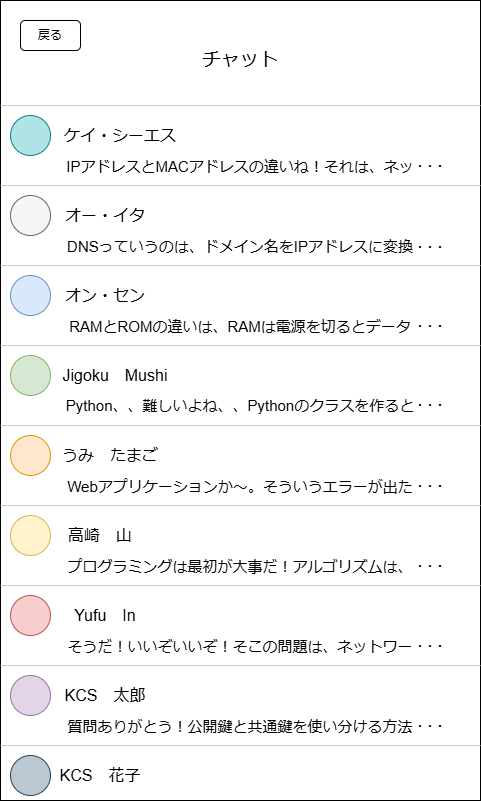

The diagram above was exported from draw.io. Its source (the exported page's mxGraphModel, read from the mxfile embedded in the PNG):
<mxGraphModel dx="3834" dy="1980" grid="1" gridSize="10" guides="1" tooltips="1" connect="1" arrows="1" fold="1" page="0" pageScale="1" pageWidth="827" pageHeight="1169" math="0" shadow="0">
  <root>
    <mxCell id="0" />
    <mxCell id="1" parent="0" />
    <mxCell id="BMRDT3UZJFX9JNkgTdkV-2" value="" style="rounded=0;whiteSpace=wrap;html=1;" parent="1" vertex="1">
      <mxGeometry x="-2320" y="-1120" width="480" height="800" as="geometry" />
    </mxCell>
    <mxCell id="BMRDT3UZJFX9JNkgTdkV-18" style="edgeStyle=none;curved=1;rounded=0;orthogonalLoop=1;jettySize=auto;html=1;exitX=0.5;exitY=0;exitDx=0;exitDy=0;fontSize=12;startSize=8;endSize=8;" parent="1" edge="1">
      <mxGeometry relative="1" as="geometry">
        <mxPoint x="-2195" y="-603" as="sourcePoint" />
        <mxPoint x="-2195" y="-603" as="targetPoint" />
      </mxGeometry>
    </mxCell>
    <mxCell id="k6Bvl5eNFZiOsuflbdgm-17" value="チャット" style="text;html=1;align=center;verticalAlign=middle;whiteSpace=wrap;rounded=0;fontSize=19;" parent="1" vertex="1">
      <mxGeometry x="-2120" y="-1080" width="80" height="40" as="geometry" />
    </mxCell>
    <mxCell id="k6Bvl5eNFZiOsuflbdgm-22" value="" style="line;strokeWidth=1;html=1;fontSize=12;strokeColor=#cdcdcd;" parent="1" vertex="1">
      <mxGeometry x="-2320" y="-1020" width="480" height="10" as="geometry" />
    </mxCell>
    <mxCell id="k6Bvl5eNFZiOsuflbdgm-23" value="" style="line;strokeWidth=1;html=1;fontSize=12;strokeColor=#cdcdcd;" parent="1" vertex="1">
      <mxGeometry x="-2320" y="-940" width="480" height="10" as="geometry" />
    </mxCell>
    <mxCell id="k6Bvl5eNFZiOsuflbdgm-24" value="" style="line;strokeWidth=1;html=1;fontSize=12;strokeColor=#cdcdcd;" parent="1" vertex="1">
      <mxGeometry x="-2320" y="-860" width="480" height="10" as="geometry" />
    </mxCell>
    <mxCell id="k6Bvl5eNFZiOsuflbdgm-25" value="" style="line;strokeWidth=1;html=1;fontSize=12;strokeColor=#cdcdcd;" parent="1" vertex="1">
      <mxGeometry x="-2320" y="-780" width="480" height="10" as="geometry" />
    </mxCell>
    <mxCell id="k6Bvl5eNFZiOsuflbdgm-26" value="" style="line;strokeWidth=1;html=1;fontSize=12;strokeColor=#cdcdcd;" parent="1" vertex="1">
      <mxGeometry x="-2320" y="-700" width="480" height="10" as="geometry" />
    </mxCell>
    <mxCell id="k6Bvl5eNFZiOsuflbdgm-27" value="" style="line;strokeWidth=1;html=1;fontSize=12;strokeColor=#cdcdcd;" parent="1" vertex="1">
      <mxGeometry x="-2320" y="-620" width="480" height="10" as="geometry" />
    </mxCell>
    <mxCell id="k6Bvl5eNFZiOsuflbdgm-28" value="" style="line;strokeWidth=1;html=1;fontSize=12;strokeColor=#cdcdcd;" parent="1" vertex="1">
      <mxGeometry x="-2320" y="-540" width="480" height="10" as="geometry" />
    </mxCell>
    <mxCell id="k6Bvl5eNFZiOsuflbdgm-29" value="" style="line;strokeWidth=1;html=1;fontSize=12;strokeColor=#cdcdcd;" parent="1" vertex="1">
      <mxGeometry x="-2320" y="-460" width="480" height="10" as="geometry" />
    </mxCell>
    <mxCell id="k6Bvl5eNFZiOsuflbdgm-30" value="" style="line;strokeWidth=1;html=1;fontSize=12;strokeColor=#cdcdcd;" parent="1" vertex="1">
      <mxGeometry x="-2320" y="-380" width="480" height="10" as="geometry" />
    </mxCell>
    <mxCell id="k6Bvl5eNFZiOsuflbdgm-33" value="ケイ・シーエス" style="text;html=1;align=center;verticalAlign=middle;whiteSpace=wrap;rounded=0;fontSize=16;" parent="1" vertex="1">
      <mxGeometry x="-2260" y="-1000" width="120" height="30" as="geometry" />
    </mxCell>
    <mxCell id="k6Bvl5eNFZiOsuflbdgm-34" value="" style="ellipse;whiteSpace=wrap;html=1;aspect=fixed;fillColor=#b0e3e6;strokeColor=#0e8088;" parent="1" vertex="1">
      <mxGeometry x="-2310" y="-1005" width="40" height="40" as="geometry" />
    </mxCell>
    <mxCell id="k6Bvl5eNFZiOsuflbdgm-35" value="IPアドレスとMACアドレスの違いね！それは、ネッ" style="text;html=1;align=center;verticalAlign=middle;whiteSpace=wrap;rounded=0;fontSize=15;" parent="1" vertex="1">
      <mxGeometry x="-2260" y="-965" width="360" height="22" as="geometry" />
    </mxCell>
    <mxCell id="k6Bvl5eNFZiOsuflbdgm-36" value="" style="ellipse;whiteSpace=wrap;html=1;aspect=fixed;spacingTop=0;fillColor=#f5f5f5;strokeColor=#666666;fontColor=#333333;" parent="1" vertex="1">
      <mxGeometry x="-2310" y="-925" width="40" height="40" as="geometry" />
    </mxCell>
    <mxCell id="k6Bvl5eNFZiOsuflbdgm-37" value="" style="ellipse;whiteSpace=wrap;html=1;aspect=fixed;spacingTop=0;fillColor=#dae8fc;strokeColor=#6c8ebf;" parent="1" vertex="1">
      <mxGeometry x="-2310" y="-845" width="40" height="40" as="geometry" />
    </mxCell>
    <mxCell id="k6Bvl5eNFZiOsuflbdgm-38" value="" style="ellipse;whiteSpace=wrap;html=1;aspect=fixed;spacingTop=0;fillColor=#d5e8d4;strokeColor=#82b366;" parent="1" vertex="1">
      <mxGeometry x="-2310" y="-765" width="40" height="40" as="geometry" />
    </mxCell>
    <mxCell id="k6Bvl5eNFZiOsuflbdgm-39" value="" style="ellipse;whiteSpace=wrap;html=1;aspect=fixed;spacingTop=0;fillColor=#ffe6cc;strokeColor=#d79b00;" parent="1" vertex="1">
      <mxGeometry x="-2310" y="-685" width="40" height="40" as="geometry" />
    </mxCell>
    <mxCell id="k6Bvl5eNFZiOsuflbdgm-40" value="" style="ellipse;whiteSpace=wrap;html=1;aspect=fixed;spacingTop=0;fillColor=#fff2cc;strokeColor=#d6b656;" parent="1" vertex="1">
      <mxGeometry x="-2310" y="-605" width="40" height="40" as="geometry" />
    </mxCell>
    <mxCell id="k6Bvl5eNFZiOsuflbdgm-41" value="" style="ellipse;whiteSpace=wrap;html=1;aspect=fixed;spacingTop=0;fillColor=#f8cecc;strokeColor=#b85450;" parent="1" vertex="1">
      <mxGeometry x="-2310" y="-525" width="40" height="40" as="geometry" />
    </mxCell>
    <mxCell id="k6Bvl5eNFZiOsuflbdgm-42" value="" style="ellipse;whiteSpace=wrap;html=1;aspect=fixed;spacingTop=0;fillColor=#e1d5e7;strokeColor=#9673a6;" parent="1" vertex="1">
      <mxGeometry x="-2310" y="-445" width="40" height="40" as="geometry" />
    </mxCell>
    <mxCell id="k6Bvl5eNFZiOsuflbdgm-43" value="" style="ellipse;whiteSpace=wrap;html=1;aspect=fixed;spacingTop=0;fillColor=#bac8d3;strokeColor=#23445d;" parent="1" vertex="1">
      <mxGeometry x="-2310" y="-365" width="40" height="40" as="geometry" />
    </mxCell>
    <mxCell id="k6Bvl5eNFZiOsuflbdgm-44" value="オー・イタ" style="text;html=1;align=center;verticalAlign=middle;whiteSpace=wrap;rounded=0;fontSize=16;" parent="1" vertex="1">
      <mxGeometry x="-2260" y="-920" width="90" height="30" as="geometry" />
    </mxCell>
    <mxCell id="k6Bvl5eNFZiOsuflbdgm-46" value="オン・セン" style="text;html=1;align=center;verticalAlign=middle;whiteSpace=wrap;rounded=0;fontSize=16;" parent="1" vertex="1">
      <mxGeometry x="-2260" y="-840" width="90" height="30" as="geometry" />
    </mxCell>
    <mxCell id="k6Bvl5eNFZiOsuflbdgm-47" value="高崎　山" style="text;html=1;align=center;verticalAlign=middle;whiteSpace=wrap;rounded=0;fontSize=16;" parent="1" vertex="1">
      <mxGeometry x="-2260" y="-600" width="80" height="30" as="geometry" />
    </mxCell>
    <mxCell id="k6Bvl5eNFZiOsuflbdgm-48" value="うみ　たまご" style="text;html=1;align=center;verticalAlign=middle;whiteSpace=wrap;rounded=0;fontSize=16;" parent="1" vertex="1">
      <mxGeometry x="-2260" y="-680" width="100" height="30" as="geometry" />
    </mxCell>
    <mxCell id="k6Bvl5eNFZiOsuflbdgm-49" value="KCS　太郎" style="text;html=1;align=center;verticalAlign=middle;whiteSpace=wrap;rounded=0;fontSize=16;" parent="1" vertex="1">
      <mxGeometry x="-2260" y="-440" width="90" height="30" as="geometry" />
    </mxCell>
    <mxCell id="k6Bvl5eNFZiOsuflbdgm-50" value="Yufu　In" style="text;html=1;align=center;verticalAlign=middle;whiteSpace=wrap;rounded=0;fontSize=16;" parent="1" vertex="1">
      <mxGeometry x="-2260" y="-520" width="90" height="30" as="geometry" />
    </mxCell>
    <mxCell id="k6Bvl5eNFZiOsuflbdgm-51" value="Jigoku　Mushi" style="text;html=1;align=center;verticalAlign=middle;whiteSpace=wrap;rounded=0;fontSize=16;" parent="1" vertex="1">
      <mxGeometry x="-2260" y="-760" width="110" height="30" as="geometry" />
    </mxCell>
    <mxCell id="k6Bvl5eNFZiOsuflbdgm-53" value="KCS　花子" style="text;html=1;align=center;verticalAlign=middle;whiteSpace=wrap;rounded=0;fontSize=16;" parent="1" vertex="1">
      <mxGeometry x="-2265" y="-360" width="90" height="30" as="geometry" />
    </mxCell>
    <mxCell id="k6Bvl5eNFZiOsuflbdgm-54" value="・" style="text;html=1;align=center;verticalAlign=middle;whiteSpace=wrap;rounded=0;fontSize=13;" parent="1" vertex="1">
      <mxGeometry x="-1910" y="-964" width="20" height="20" as="geometry" />
    </mxCell>
    <mxCell id="k6Bvl5eNFZiOsuflbdgm-55" value="・" style="text;html=1;align=center;verticalAlign=middle;whiteSpace=wrap;rounded=0;fontSize=13;" parent="1" vertex="1">
      <mxGeometry x="-1900" y="-964" width="20" height="20" as="geometry" />
    </mxCell>
    <mxCell id="k6Bvl5eNFZiOsuflbdgm-56" value="・" style="text;html=1;align=center;verticalAlign=middle;whiteSpace=wrap;rounded=0;fontSize=13;" parent="1" vertex="1">
      <mxGeometry x="-1890" y="-964" width="20" height="20" as="geometry" />
    </mxCell>
    <mxCell id="k6Bvl5eNFZiOsuflbdgm-59" value="DNSっていうのは、ドメイン名をIPアドレスに変換" style="text;html=1;align=center;verticalAlign=middle;whiteSpace=wrap;rounded=0;fontSize=15;" parent="1" vertex="1">
      <mxGeometry x="-2260" y="-885" width="360" height="22" as="geometry" />
    </mxCell>
    <mxCell id="k6Bvl5eNFZiOsuflbdgm-60" value="・" style="text;html=1;align=center;verticalAlign=middle;whiteSpace=wrap;rounded=0;fontSize=13;" parent="1" vertex="1">
      <mxGeometry x="-1910" y="-883" width="20" height="20" as="geometry" />
    </mxCell>
    <mxCell id="k6Bvl5eNFZiOsuflbdgm-61" value="・" style="text;html=1;align=center;verticalAlign=middle;whiteSpace=wrap;rounded=0;fontSize=13;" parent="1" vertex="1">
      <mxGeometry x="-1900" y="-883" width="20" height="20" as="geometry" />
    </mxCell>
    <mxCell id="k6Bvl5eNFZiOsuflbdgm-62" value="・" style="text;html=1;align=center;verticalAlign=middle;whiteSpace=wrap;rounded=0;fontSize=13;" parent="1" vertex="1">
      <mxGeometry x="-1890" y="-883" width="20" height="20" as="geometry" />
    </mxCell>
    <mxCell id="k6Bvl5eNFZiOsuflbdgm-63" value="RAMとROMの違いは、RAMは電源を切るとデータ" style="text;html=1;align=center;verticalAlign=middle;whiteSpace=wrap;rounded=0;fontSize=15;" parent="1" vertex="1">
      <mxGeometry x="-2260" y="-805" width="360" height="22" as="geometry" />
    </mxCell>
    <mxCell id="k6Bvl5eNFZiOsuflbdgm-64" value="・" style="text;html=1;align=center;verticalAlign=middle;whiteSpace=wrap;rounded=0;fontSize=13;" parent="1" vertex="1">
      <mxGeometry x="-1910" y="-804" width="20" height="20" as="geometry" />
    </mxCell>
    <mxCell id="k6Bvl5eNFZiOsuflbdgm-65" value="・" style="text;html=1;align=center;verticalAlign=middle;whiteSpace=wrap;rounded=0;fontSize=13;" parent="1" vertex="1">
      <mxGeometry x="-1900" y="-804" width="20" height="20" as="geometry" />
    </mxCell>
    <mxCell id="k6Bvl5eNFZiOsuflbdgm-66" value="・" style="text;html=1;align=center;verticalAlign=middle;whiteSpace=wrap;rounded=0;fontSize=13;" parent="1" vertex="1">
      <mxGeometry x="-1890" y="-804" width="20" height="20" as="geometry" />
    </mxCell>
    <mxCell id="k6Bvl5eNFZiOsuflbdgm-67" value="Python、、難しいよね、、Pythonのクラスを作ると" style="text;html=1;align=center;verticalAlign=middle;whiteSpace=wrap;rounded=0;fontSize=15;" parent="1" vertex="1">
      <mxGeometry x="-2260" y="-726" width="360" height="22" as="geometry" />
    </mxCell>
    <mxCell id="k6Bvl5eNFZiOsuflbdgm-68" value="・" style="text;html=1;align=center;verticalAlign=middle;whiteSpace=wrap;rounded=0;fontSize=13;" parent="1" vertex="1">
      <mxGeometry x="-1910" y="-725" width="20" height="20" as="geometry" />
    </mxCell>
    <mxCell id="k6Bvl5eNFZiOsuflbdgm-69" value="・" style="text;html=1;align=center;verticalAlign=middle;whiteSpace=wrap;rounded=0;fontSize=13;" parent="1" vertex="1">
      <mxGeometry x="-1900" y="-725" width="20" height="20" as="geometry" />
    </mxCell>
    <mxCell id="k6Bvl5eNFZiOsuflbdgm-70" value="・" style="text;html=1;align=center;verticalAlign=middle;whiteSpace=wrap;rounded=0;fontSize=13;" parent="1" vertex="1">
      <mxGeometry x="-1890" y="-725" width="20" height="20" as="geometry" />
    </mxCell>
    <mxCell id="k6Bvl5eNFZiOsuflbdgm-71" value="Webアプリケーションか～。そういうエラーが出た" style="text;html=1;align=center;verticalAlign=middle;whiteSpace=wrap;rounded=0;fontSize=15;" parent="1" vertex="1">
      <mxGeometry x="-2260" y="-645" width="360" height="22" as="geometry" />
    </mxCell>
    <mxCell id="k6Bvl5eNFZiOsuflbdgm-72" value="・" style="text;html=1;align=center;verticalAlign=middle;whiteSpace=wrap;rounded=0;fontSize=13;" parent="1" vertex="1">
      <mxGeometry x="-1910" y="-644" width="20" height="20" as="geometry" />
    </mxCell>
    <mxCell id="k6Bvl5eNFZiOsuflbdgm-73" value="・" style="text;html=1;align=center;verticalAlign=middle;whiteSpace=wrap;rounded=0;fontSize=13;" parent="1" vertex="1">
      <mxGeometry x="-1900" y="-644" width="20" height="20" as="geometry" />
    </mxCell>
    <mxCell id="k6Bvl5eNFZiOsuflbdgm-74" value="・" style="text;html=1;align=center;verticalAlign=middle;whiteSpace=wrap;rounded=0;fontSize=13;" parent="1" vertex="1">
      <mxGeometry x="-1890" y="-644" width="20" height="20" as="geometry" />
    </mxCell>
    <mxCell id="k6Bvl5eNFZiOsuflbdgm-75" value="プログラミングは最初が大事だ！アルゴリズムは、" style="text;html=1;align=center;verticalAlign=middle;whiteSpace=wrap;rounded=0;fontSize=15;" parent="1" vertex="1">
      <mxGeometry x="-2260" y="-565" width="360" height="22" as="geometry" />
    </mxCell>
    <mxCell id="k6Bvl5eNFZiOsuflbdgm-76" value="・" style="text;html=1;align=center;verticalAlign=middle;whiteSpace=wrap;rounded=0;fontSize=13;" parent="1" vertex="1">
      <mxGeometry x="-1910" y="-564" width="20" height="20" as="geometry" />
    </mxCell>
    <mxCell id="k6Bvl5eNFZiOsuflbdgm-77" value="・" style="text;html=1;align=center;verticalAlign=middle;whiteSpace=wrap;rounded=0;fontSize=13;" parent="1" vertex="1">
      <mxGeometry x="-1900" y="-564" width="20" height="20" as="geometry" />
    </mxCell>
    <mxCell id="k6Bvl5eNFZiOsuflbdgm-78" value="・" style="text;html=1;align=center;verticalAlign=middle;whiteSpace=wrap;rounded=0;fontSize=13;" parent="1" vertex="1">
      <mxGeometry x="-1890" y="-564" width="20" height="20" as="geometry" />
    </mxCell>
    <mxCell id="k6Bvl5eNFZiOsuflbdgm-79" value="そうだ！いいぞいいぞ！そこの問題は、ネットワー" style="text;html=1;align=center;verticalAlign=middle;whiteSpace=wrap;rounded=0;fontSize=15;" parent="1" vertex="1">
      <mxGeometry x="-2260" y="-485" width="360" height="22" as="geometry" />
    </mxCell>
    <mxCell id="k6Bvl5eNFZiOsuflbdgm-80" value="・" style="text;html=1;align=center;verticalAlign=middle;whiteSpace=wrap;rounded=0;fontSize=13;" parent="1" vertex="1">
      <mxGeometry x="-1910" y="-484" width="20" height="20" as="geometry" />
    </mxCell>
    <mxCell id="k6Bvl5eNFZiOsuflbdgm-81" value="・" style="text;html=1;align=center;verticalAlign=middle;whiteSpace=wrap;rounded=0;fontSize=13;" parent="1" vertex="1">
      <mxGeometry x="-1900" y="-484" width="20" height="20" as="geometry" />
    </mxCell>
    <mxCell id="k6Bvl5eNFZiOsuflbdgm-82" value="・" style="text;html=1;align=center;verticalAlign=middle;whiteSpace=wrap;rounded=0;fontSize=13;" parent="1" vertex="1">
      <mxGeometry x="-1890" y="-484" width="20" height="20" as="geometry" />
    </mxCell>
    <mxCell id="k6Bvl5eNFZiOsuflbdgm-83" value="質問ありがとう！公開鍵と共通鍵を使い分ける方法" style="text;html=1;align=center;verticalAlign=middle;whiteSpace=wrap;rounded=0;fontSize=15;" parent="1" vertex="1">
      <mxGeometry x="-2260" y="-405" width="360" height="22" as="geometry" />
    </mxCell>
    <mxCell id="k6Bvl5eNFZiOsuflbdgm-85" value="・" style="text;html=1;align=center;verticalAlign=middle;whiteSpace=wrap;rounded=0;fontSize=13;" parent="1" vertex="1">
      <mxGeometry x="-1910" y="-404" width="20" height="20" as="geometry" />
    </mxCell>
    <mxCell id="k6Bvl5eNFZiOsuflbdgm-86" value="・" style="text;html=1;align=center;verticalAlign=middle;whiteSpace=wrap;rounded=0;fontSize=13;" parent="1" vertex="1">
      <mxGeometry x="-1900" y="-404" width="20" height="20" as="geometry" />
    </mxCell>
    <mxCell id="k6Bvl5eNFZiOsuflbdgm-87" value="・" style="text;html=1;align=center;verticalAlign=middle;whiteSpace=wrap;rounded=0;fontSize=13;" parent="1" vertex="1">
      <mxGeometry x="-1890" y="-404" width="20" height="20" as="geometry" />
    </mxCell>
    <mxCell id="k6Bvl5eNFZiOsuflbdgm-89" value="戻る" style="rounded=1;whiteSpace=wrap;html=1;" parent="1" vertex="1">
      <mxGeometry x="-2300" y="-1100" width="60" height="30" as="geometry" />
    </mxCell>
  </root>
</mxGraphModel>